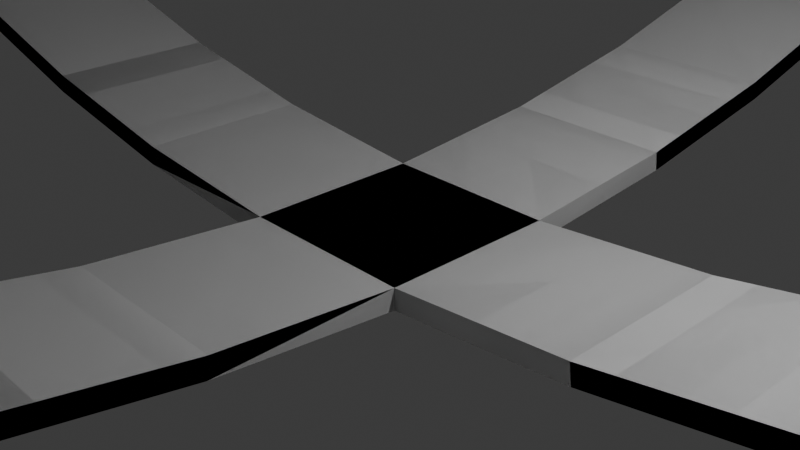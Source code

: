 # Source: dungeon_1.blend  (saved by Blender 5.1.30; exported with 4.5.12 LTS)
import bpy
from mathutils import Matrix  # noqa: F401  (used for matrix-valued properties, if any)

bpy.ops.wm.read_factory_settings(use_empty=True)
scene = bpy.context.scene
scene.name = 'Scene'

# ---- collections
col_collection = bpy.data.collections.new('Collection'); scene.collection.children.link(col_collection)

# ---- materials (node trees are filled in below, after node groups)
mat_material = bpy.data.materials.new('Material')

# ---- material node trees
mat_material.use_nodes = True; mat_material.node_tree.nodes.clear()
_N = mat_material.node_tree.nodes; _L = mat_material.node_tree.links
n0 = _N.new('ShaderNodeBsdfPrincipled'); n0.name = 'Principled BSDF'; n0.location = (-200, 100)
n1 = _N.new('ShaderNodeOutputMaterial'); n1.name = 'Material Output'; n1.location = (200, 100)
_L.new(n0.outputs[0], n1.inputs[0])
n1.is_active_output = True

# ---- world
world_world = bpy.data.worlds.new('World'); scene.world = world_world
world_world.use_nodes = True; world_world.node_tree.nodes.clear()
_N = world_world.node_tree.nodes; _L = world_world.node_tree.links
n0 = _N.new('ShaderNodeOutputWorld'); n0.name = 'World Output'; n0.location = (200, 100)
n1 = _N.new('ShaderNodeBackground'); n1.name = 'Background'; n1.location = (-200, 100)
n1.inputs[0].default_value = (0.05088, 0.05088, 0.05088, 1.0)
_L.new(n1.outputs[0], n0.inputs[0])
n0.is_active_output = True
world_world.color = (0.05088, 0.05088, 0.05088)
world_world.sun_shadow_jitter_overblur = 0.0

# ---- cameras
cam_camera = bpy.data.cameras.new('Camera')
cam_camera.clip_end = 100.0
cam_camera.ortho_scale = 7.314

# ---- lights
light_light = bpy.data.lights.new('Light', 'POINT')
light_light.energy = 1000.0
light_light.shadow_soft_size = 0.1

# ---- meshes
me_plane = bpy.data.meshes.new('Plane')
me_plane.from_pydata([(-1.0, -1.0, 0.0), (-2.992, 1.0, 0.1743), (-2.992, -1.0, 0.1743), (-4.962, 1.0, 0.5216), (-4.962, -1.0, 0.5216), (-6.894, 1.0, 1.039), (-6.894, -1.0, 1.039), (-8.773, 1.0, 1.723), (-8.773, -1.0, 1.723), (-10.59, 1.0, 2.569), (-10.59, -1.0, 2.569), (-12.32, 1.0, 3.569), (-12.32, -1.0, 3.569), (-13.96, 1.0, 4.716), (-13.96, -1.0, 4.716), (-15.49, 1.0, 6.001), (-15.49, -1.0, 6.001), (-16.9, 1.0, 7.415), (-16.9, -1.0, 7.415), (-22.9, -1.0, 21.9), (-18.19, 1.0, 8.948), (-18.19, -1.0, 8.948), (-19.34, 1.0, 10.59), (-19.34, -1.0, 10.59), (-20.34, 1.0, 12.32), (-20.34, -1.0, 12.32), (-21.18, 1.0, 14.13), (-21.18, -1.0, 14.13), (-21.86, 1.0, 16.01), (-21.86, -1.0, 16.01), (-22.38, 1.0, 17.94), (-22.38, -1.0, 17.94), (-22.73, 1.0, 19.91), (-22.73, -1.0, 19.91), (-22.9, 1.0, 21.9), (-22.9, 1.0, 23.9), (-22.9, -1.0, 23.9), (-22.73, 1.0, 25.9), (-22.73, -1.0, 25.9), (-22.38, 1.0, 27.87), (-22.38, -1.0, 27.87), (-21.86, 1.0, 29.8), (-21.86, -1.0, 29.8), (-21.18, 1.0, 31.68), (-21.18, -1.0, 31.68), (-20.34, 1.0, 33.49), (-20.34, -1.0, 33.49), (-19.34, 1.0, 35.22), (-19.34, -1.0, 35.22), (-18.19, 1.0, 36.86), (-18.19, -1.0, 36.86), (-16.9, 1.0, 38.39), (-16.9, -1.0, 38.39), (-15.49, 1.0, 39.81), (-15.49, -1.0, 39.81), (-13.96, 1.0, 41.09), (-13.96, -1.0, 41.09), (-12.32, 1.0, 42.24), (-12.32, -1.0, 42.24), (-10.59, 1.0, 43.24), (-10.59, -1.0, 43.24), (-8.773, 1.0, 44.08), (-8.773, -1.0, 44.08), (-6.894, 1.0, 44.77), (-6.894, -1.0, 44.77), (-4.962, 1.0, 45.29), (-4.962, -1.0, 45.29), (-2.992, 1.0, 45.63), (-2.992, -1.0, 45.63), (-1.0, 1.0, 45.81), (-1.0, -1.0, 45.81), (1.0, 1.0, 45.81), (1.0, -1.0, 45.81), (22.9, 1.0, 21.9), (2.992, 1.0, 45.63), (2.992, -1.0, 45.63), (4.962, 1.0, 45.29), (4.962, -1.0, 45.29), (6.894, 1.0, 44.77), (6.894, -1.0, 44.77), (8.773, 1.0, 44.08), (8.773, -1.0, 44.08), (10.59, 1.0, 43.24), (10.59, -1.0, 43.24), (12.32, 1.0, 42.24), (12.32, -1.0, 42.24), (13.96, 1.0, 41.09), (13.96, -1.0, 41.09), (15.49, 1.0, 39.81), (15.49, -1.0, 39.81), (16.9, 1.0, 38.39), (16.9, -1.0, 38.39), (22.9, -1.0, 23.9), (18.19, 1.0, 36.86), (18.19, -1.0, 36.86), (19.34, 1.0, 35.22), (19.34, -1.0, 35.22), (20.34, 1.0, 33.49), (20.34, -1.0, 33.49), (21.18, 1.0, 31.68), (21.18, -1.0, 31.68), (21.86, 1.0, 29.8), (21.86, -1.0, 29.8), (22.38, 1.0, 27.87), (22.38, -1.0, 27.87), (22.73, 1.0, 25.9), (22.73, -1.0, 25.9), (22.9, 1.0, 23.9), (22.9, -1.0, 21.9), (22.73, 1.0, 19.91), (22.73, -1.0, 19.91), (22.38, 1.0, 17.94), (22.38, -1.0, 17.94), (21.86, 1.0, 16.01), (21.86, -1.0, 16.01), (21.18, 1.0, 14.13), (21.18, -1.0, 14.13), (20.34, 1.0, 12.32), (20.34, -1.0, 12.32), (19.34, 1.0, 10.59), (19.34, -1.0, 10.59), (18.19, 1.0, 8.948), (18.19, -1.0, 8.948), (16.9, 1.0, 7.415), (16.9, -1.0, 7.415), (15.49, 1.0, 6.001), (15.49, -1.0, 6.001), (13.96, 1.0, 4.716), (13.96, -1.0, 4.716), (12.32, 1.0, 3.569), (12.32, -1.0, 3.569), (10.59, 1.0, 2.569), (10.59, -1.0, 2.569), (8.773, 1.0, 1.723), (8.773, -1.0, 1.723), (6.894, 1.0, 1.039), (6.894, -1.0, 1.039), (4.962, 1.0, 0.5216), (4.962, -1.0, 0.5216), (2.992, 1.0, 0.1743), (2.992, -1.0, 0.1743), (1.0, -1.0, 0.0), (-1.0, -22.9, 23.9), (-1.0, -2.992, 0.1743), (1.0, -2.992, 0.1743), (-1.0, -4.962, 0.5216), (1.0, -4.962, 0.5216), (-1.0, -6.894, 1.039), (1.0, -6.894, 1.039), (-1.0, -8.773, 1.723), (1.0, -8.773, 1.723), (-1.0, -10.59, 2.569), (1.0, -10.59, 2.569), (-1.0, -12.32, 3.569), (1.0, -12.32, 3.569), (-1.0, -13.96, 4.716), (1.0, -13.96, 4.716), (-1.0, -15.49, 6.001), (1.0, -15.49, 6.001), (-1.0, -16.9, 7.415), (1.0, -16.9, 7.415), (1.0, -22.9, 21.9), (-1.0, -18.19, 8.948), (1.0, -18.19, 8.948), (-1.0, -19.34, 10.59), (1.0, -19.34, 10.59), (-1.0, -20.34, 12.32), (1.0, -20.34, 12.32), (-1.0, -21.18, 14.13), (1.0, -21.18, 14.13), (-1.0, -21.86, 16.01), (1.0, -21.86, 16.01), (-1.0, -22.38, 17.94), (1.0, -22.38, 17.94), (-1.0, -22.73, 19.91), (1.0, -22.73, 19.91), (-1.0, -22.9, 21.9), (1.0, -22.9, 23.9), (-1.0, -22.73, 25.9), (1.0, -22.73, 25.9), (-1.0, -22.38, 27.87), (1.0, -22.38, 27.87), (-1.0, -21.86, 29.8), (1.0, -21.86, 29.8), (-1.0, -21.18, 31.68), (1.0, -21.18, 31.68), (-1.0, -20.34, 33.49), (1.0, -20.34, 33.49), (-1.0, -19.34, 35.22), (1.0, -19.34, 35.22), (-1.0, -18.19, 36.86), (1.0, -18.19, 36.86), (-1.0, -16.9, 38.39), (1.0, -16.9, 38.39), (-1.0, -15.49, 39.81), (1.0, -15.49, 39.81), (-1.0, -13.96, 41.09), (1.0, -13.96, 41.09), (-1.0, -12.32, 42.24), (1.0, -12.32, 42.24), (-1.0, -10.59, 43.24), (1.0, -10.59, 43.24), (-1.0, -8.773, 44.08), (1.0, -8.773, 44.08), (-1.0, -6.894, 44.77), (1.0, -6.894, 44.77), (-1.0, -4.962, 45.29), (1.0, -4.962, 45.29), (-1.0, -2.992, 45.63), (1.0, -2.992, 45.63), (-1.0, 22.9, 21.9), (-1.0, 2.992, 45.63), (1.0, 2.992, 45.63), (-1.0, 4.962, 45.29), (1.0, 4.962, 45.29), (-1.0, 6.894, 44.77), (1.0, 6.894, 44.77), (-1.0, 8.773, 44.08), (1.0, 8.773, 44.08), (-1.0, 10.59, 43.24), (1.0, 10.59, 43.24), (-1.0, 12.32, 42.24), (1.0, 12.32, 42.24), (-1.0, 13.96, 41.09), (1.0, 13.96, 41.09), (-1.0, 15.49, 39.81), (1.0, 15.49, 39.81), (-1.0, 16.9, 38.39), (1.0, 16.9, 38.39), (1.0, 22.9, 23.9), (-1.0, 18.19, 36.86), (1.0, 18.19, 36.86), (-1.0, 19.34, 35.22), (1.0, 19.34, 35.22), (-1.0, 20.34, 33.49), (1.0, 20.34, 33.49), (-1.0, 21.18, 31.68), (1.0, 21.18, 31.68), (-1.0, 21.86, 29.8), (1.0, 21.86, 29.8), (-1.0, 22.38, 27.87), (1.0, 22.38, 27.87), (-1.0, 22.73, 25.9), (1.0, 22.73, 25.9), (-1.0, 22.9, 23.9), (1.0, 22.9, 21.9), (-1.0, 22.73, 19.91), (1.0, 22.73, 19.91), (-1.0, 22.38, 17.94), (1.0, 22.38, 17.94), (-1.0, 21.86, 16.01), (1.0, 21.86, 16.01), (-1.0, 21.18, 14.13), (1.0, 21.18, 14.13), (-1.0, 20.34, 12.32), (1.0, 20.34, 12.32), (-1.0, 19.34, 10.59), (1.0, 19.34, 10.59), (-1.0, 18.19, 8.948), (1.0, 18.19, 8.948), (-1.0, 16.9, 7.415), (1.0, 16.9, 7.415), (-1.0, 15.49, 6.001), (1.0, 15.49, 6.001), (-1.0, 13.96, 4.716), (1.0, 13.96, 4.716), (-1.0, 12.32, 3.569), (1.0, 12.32, 3.569), (-1.0, 10.59, 2.569), (1.0, 10.59, 2.569), (-1.0, 8.773, 1.723), (1.0, 8.773, 1.723), (-1.0, 6.894, 1.039), (1.0, 6.894, 1.039), (-1.0, 4.962, 0.5216), (1.0, 4.962, 0.5216), (-1.0, 2.992, 0.1743), (1.0, 2.992, 0.1743), (-1.0, 1.0, 0.0), (1.0, 1.0, 0.0)], [], [(279, 278, 0, 141), (278, 1, 2, 0), (1, 3, 4, 2), (3, 5, 6, 4), (5, 7, 8, 6), (7, 9, 10, 8), (9, 11, 12, 10), (11, 13, 14, 12), (13, 15, 16, 14), (15, 17, 18, 16), (17, 20, 21, 18), (20, 22, 23, 21), (22, 24, 25, 23), (24, 26, 27, 25), (26, 28, 29, 27), (28, 30, 31, 29), (30, 32, 33, 31), (32, 34, 19, 33), (35, 37, 38, 36), (37, 39, 40, 38), (39, 41, 42, 40), (41, 43, 44, 42), (43, 45, 46, 44), (45, 47, 48, 46), (47, 49, 50, 48), (49, 51, 52, 50), (51, 53, 54, 52), (53, 55, 56, 54), (55, 57, 58, 56), (57, 59, 60, 58), (59, 61, 62, 60), (61, 63, 64, 62), (63, 65, 66, 64), (65, 67, 68, 66), (67, 69, 70, 68), (69, 71, 72, 70), (34, 35, 36, 19), (71, 74, 75, 72), (74, 76, 77, 75), (76, 78, 79, 77), (78, 80, 81, 79), (80, 82, 83, 81), (82, 84, 85, 83), (84, 86, 87, 85), (86, 88, 89, 87), (88, 90, 91, 89), (90, 93, 94, 91), (93, 95, 96, 94), (95, 97, 98, 96), (97, 99, 100, 98), (99, 101, 102, 100), (101, 103, 104, 102), (103, 105, 106, 104), (105, 107, 92, 106), (73, 109, 110, 108), (109, 111, 112, 110), (111, 113, 114, 112), (113, 115, 116, 114), (115, 117, 118, 116), (117, 119, 120, 118), (119, 121, 122, 120), (121, 123, 124, 122), (123, 125, 126, 124), (125, 127, 128, 126), (127, 129, 130, 128), (129, 131, 132, 130), (131, 133, 134, 132), (133, 135, 136, 134), (135, 137, 138, 136), (137, 139, 140, 138), (139, 279, 141, 140), (107, 73, 108, 92), (0, 143, 144, 141), (143, 145, 146, 144), (145, 147, 148, 146), (147, 149, 150, 148), (149, 151, 152, 150), (151, 153, 154, 152), (153, 155, 156, 154), (155, 157, 158, 156), (157, 159, 160, 158), (159, 162, 163, 160), (162, 164, 165, 163), (164, 166, 167, 165), (166, 168, 169, 167), (168, 170, 171, 169), (170, 172, 173, 171), (172, 174, 175, 173), (174, 176, 161, 175), (142, 178, 179, 177), (178, 180, 181, 179), (180, 182, 183, 181), (182, 184, 185, 183), (184, 186, 187, 185), (186, 188, 189, 187), (188, 190, 191, 189), (190, 192, 193, 191), (192, 194, 195, 193), (194, 196, 197, 195), (196, 198, 199, 197), (198, 200, 201, 199), (200, 202, 203, 201), (202, 204, 205, 203), (204, 206, 207, 205), (206, 208, 209, 207), (208, 70, 72, 209), (176, 142, 177, 161), (69, 211, 212, 71), (211, 213, 214, 212), (213, 215, 216, 214), (215, 217, 218, 216), (217, 219, 220, 218), (219, 221, 222, 220), (221, 223, 224, 222), (223, 225, 226, 224), (225, 227, 228, 226), (227, 230, 231, 228), (230, 232, 233, 231), (232, 234, 235, 233), (234, 236, 237, 235), (236, 238, 239, 237), (238, 240, 241, 239), (240, 242, 243, 241), (242, 244, 229, 243), (210, 246, 247, 245), (246, 248, 249, 247), (248, 250, 251, 249), (250, 252, 253, 251), (252, 254, 255, 253), (254, 256, 257, 255), (256, 258, 259, 257), (258, 260, 261, 259), (260, 262, 263, 261), (262, 264, 265, 263), (264, 266, 267, 265), (266, 268, 269, 267), (268, 270, 271, 269), (270, 272, 273, 271), (272, 274, 275, 273), (274, 276, 277, 275), (276, 278, 279, 277), (244, 210, 245, 229)])
_uv = me_plane.uv_layers.new(name='UVMap')
_uv.uv.foreach_set('vector', [0.0, 0.0, 0.0, 1.0, 1.0, 1.0, 1.0, 0.0, 0.0, 0.0, 0.0, 1.0, 1.0, 1.0, 1.0, 0.0, 0.0, 0.0, 0.0, 1.0, 1.0, 1.0, 1.0, 0.0, 0.0, 0.0, 0.0, 1.0, 1.0, 1.0, 1.0, 0.0, 0.0, 0.0, 0.0, 1.0, 1.0, 1.0, 1.0, 0.0, 0.0, 0.0, 0.0, 1.0, 1.0, 1.0, 1.0, 0.0, 0.0, 0.0, 0.0, 1.0, 1.0, 1.0, 1.0, 0.0, 0.0, 0.0, 0.0, 1.0, 1.0, 1.0, 1.0, 0.0, 0.0, 0.0, 0.0, 1.0, 1.0, 1.0, 1.0, 0.0, 0.0, 0.0, 0.0, 1.0, 1.0, 1.0, 1.0, 0.0, 0.0, 0.0, 0.0, 1.0, 1.0, 1.0, 1.0, 0.0, 0.0, 0.0, 0.0, 1.0, 1.0, 1.0, 1.0, 0.0, 0.0, 0.0, 0.0, 1.0, 1.0, 1.0, 1.0, 0.0, 0.0, 0.0, 0.0, 1.0, 1.0, 1.0, 1.0, 0.0, 0.0, 0.0, 0.0, 1.0, 1.0, 1.0, 1.0, 0.0, 0.0, 0.0, 0.0, 1.0, 1.0, 1.0, 1.0, 0.0, 0.0, 0.0, 0.0, 1.0, 1.0, 1.0, 1.0, 0.0, 0.0, 0.0, 0.0, 1.0, 1.0, 1.0, 1.0, 0.0, 0.0, 0.0, 0.0, 1.0, 1.0, 1.0, 1.0, 0.0, 0.0, 0.0, 0.0, 1.0, 1.0, 1.0, 1.0, 0.0, 0.0, 0.0, 0.0, 1.0, 1.0, 1.0, 1.0, 0.0, 0.0, 0.0, 0.0, 1.0, 1.0, 1.0, 1.0, 0.0, 0.0, 0.0, 0.0, 1.0, 1.0, 1.0, 1.0, 0.0, 0.0, 0.0, 0.0, 1.0, 1.0, 1.0, 1.0, 0.0, 0.0, 0.0, 0.0, 1.0, 1.0, 1.0, 1.0, 0.0, 0.0, 0.0, 0.0, 1.0, 1.0, 1.0, 1.0, 0.0, 0.0, 0.0, 0.0, 1.0, 1.0, 1.0, 1.0, 0.0, 0.0, 0.0, 0.0, 1.0, 1.0, 1.0, 1.0, 0.0, 0.0, 0.0, 0.0, 1.0, 1.0, 1.0, 1.0, 0.0, 0.0, 0.0, 0.0, 1.0, 1.0, 1.0, 1.0, 0.0, 0.0, 0.0, 0.0, 1.0, 1.0, 1.0, 1.0, 0.0, 0.0, 0.0, 0.0, 1.0, 1.0, 1.0, 1.0, 0.0, 0.0, 0.0, 0.0, 1.0, 1.0, 1.0, 1.0, 0.0, 0.0, 0.0, 0.0, 1.0, 1.0, 1.0, 1.0, 0.0, 0.0, 0.0, 0.0, 1.0, 1.0, 1.0, 1.0, 0.0, 0.0, 0.0, 0.0, 1.0, 1.0, 1.0, 1.0, 0.0, 0.0, 0.0, 0.0, 1.0, 1.0, 1.0, 1.0, 0.0, 0.0, 0.0, 0.0, 1.0, 1.0, 1.0, 1.0, 0.0, 0.0, 0.0, 0.0, 1.0, 1.0, 1.0, 1.0, 0.0, 0.0, 0.0, 0.0, 1.0, 1.0, 1.0, 1.0, 0.0, 0.0, 0.0, 0.0, 1.0, 1.0, 1.0, 1.0, 0.0, 0.0, 0.0, 0.0, 1.0, 1.0, 1.0, 1.0, 0.0, 0.0, 0.0, 0.0, 1.0, 1.0, 1.0, 1.0, 0.0, 0.0, 0.0, 0.0, 1.0, 1.0, 1.0, 1.0, 0.0, 0.0, 0.0, 0.0, 1.0, 1.0, 1.0, 1.0, 0.0, 0.0, 0.0, 0.0, 1.0, 1.0, 1.0, 1.0, 0.0, 0.0, 0.0, 0.0, 1.0, 1.0, 1.0, 1.0, 0.0, 0.0, 0.0, 0.0, 1.0, 1.0, 1.0, 1.0, 0.0, 0.0, 0.0, 0.0, 1.0, 1.0, 1.0, 1.0, 0.0, 0.0, 0.0, 0.0, 1.0, 1.0, 1.0, 1.0, 0.0, 0.0, 0.0, 0.0, 1.0, 1.0, 1.0, 1.0, 0.0, 0.0, 0.0, 0.0, 1.0, 1.0, 1.0, 1.0, 0.0, 0.0, 0.0, 0.0, 1.0, 1.0, 1.0, 1.0, 0.0, 0.0, 0.0, 0.0, 1.0, 1.0, 1.0, 1.0, 0.0, 0.0, 0.0, 0.0, 1.0, 1.0, 1.0, 1.0, 0.0, 0.0, 0.0, 0.0, 1.0, 1.0, 1.0, 1.0, 0.0, 0.0, 0.0, 0.0, 1.0, 1.0, 1.0, 1.0, 0.0, 0.0, 0.0, 0.0, 1.0, 1.0, 1.0, 1.0, 0.0, 0.0, 0.0, 0.0, 1.0, 1.0, 1.0, 1.0, 0.0, 0.0, 0.0, 0.0, 1.0, 1.0, 1.0, 1.0, 0.0, 0.0, 0.0, 0.0, 1.0, 1.0, 1.0, 1.0, 0.0, 0.0, 0.0, 0.0, 1.0, 1.0, 1.0, 1.0, 0.0, 0.0, 0.0, 0.0, 1.0, 1.0, 1.0, 1.0, 0.0, 0.0, 0.0, 0.0, 1.0, 1.0, 1.0, 1.0, 0.0, 0.0, 0.0, 0.0, 1.0, 1.0, 1.0, 1.0, 0.0, 0.0, 0.0, 0.0, 1.0, 1.0, 1.0, 1.0, 0.0, 0.0, 0.0, 0.0, 1.0, 1.0, 1.0, 1.0, 0.0, 0.0, 0.0, 0.0, 1.0, 1.0, 1.0, 1.0, 0.0, 0.0, 0.0, 0.0, 1.0, 1.0, 1.0, 1.0, 0.0, 0.0, 0.0, 0.0, 1.0, 1.0, 1.0, 1.0, 0.0, 0.0, 0.0, 0.0, 1.0, 1.0, 1.0, 1.0, 0.0, 0.0, 0.0, 0.0, 1.0, 1.0, 1.0, 1.0, 0.0, 0.0, 0.0, 0.0, 1.0, 1.0, 1.0, 1.0, 0.0, 0.0, 0.0, 0.0, 1.0, 1.0, 1.0, 1.0, 0.0, 0.0, 0.0, 0.0, 1.0, 1.0, 1.0, 1.0, 0.0, 0.0, 0.0, 0.0, 1.0, 1.0, 1.0, 1.0, 0.0, 0.0, 0.0, 0.0, 1.0, 1.0, 1.0, 1.0, 0.0, 0.0, 0.0, 0.0, 1.0, 1.0, 1.0, 1.0, 0.0, 0.0, 0.0, 0.0, 1.0, 1.0, 1.0, 1.0, 0.0, 0.0, 0.0, 0.0, 1.0, 1.0, 1.0, 1.0, 0.0, 0.0, 0.0, 0.0, 1.0, 1.0, 1.0, 1.0, 0.0, 0.0, 0.0, 0.0, 1.0, 1.0, 1.0, 1.0, 0.0, 0.0, 0.0, 0.0, 1.0, 1.0, 1.0, 1.0, 0.0, 0.0, 0.0, 0.0, 1.0, 1.0, 1.0, 1.0, 0.0, 0.0, 0.0, 0.0, 1.0, 1.0, 1.0, 1.0, 0.0, 0.0, 0.0, 0.0, 1.0, 1.0, 1.0, 1.0, 0.0, 0.0, 0.0, 0.0, 1.0, 1.0, 1.0, 1.0, 0.0, 0.0, 0.0, 0.0, 1.0, 1.0, 1.0, 1.0, 0.0, 0.0, 0.0, 0.0, 1.0, 1.0, 1.0, 1.0, 0.0, 0.0, 0.0, 0.0, 1.0, 1.0, 1.0, 1.0, 0.0, 0.0, 0.0, 0.0, 1.0, 1.0, 1.0, 1.0, 0.0, 0.0, 0.0, 0.0, 1.0, 1.0, 1.0, 1.0, 0.0, 0.0, 0.0, 0.0, 1.0, 1.0, 1.0, 1.0, 0.0, 0.0, 0.0, 0.0, 1.0, 1.0, 1.0, 1.0, 0.0, 0.0, 0.0, 0.0, 1.0, 1.0, 1.0, 1.0, 0.0, 0.0, 0.0, 0.0, 1.0, 1.0, 1.0, 1.0, 0.0, 0.0, 0.0, 0.0, 1.0, 1.0, 1.0, 1.0, 0.0, 0.0, 0.0, 0.0, 1.0, 1.0, 1.0, 1.0, 0.0, 0.0, 0.0, 0.0, 1.0, 1.0, 1.0, 1.0, 0.0, 0.0, 0.0, 0.0, 1.0, 1.0, 1.0, 1.0, 0.0, 0.0, 0.0, 0.0, 1.0, 1.0, 1.0, 1.0, 0.0, 0.0, 0.0, 0.0, 1.0, 1.0, 1.0, 1.0, 0.0, 0.0, 0.0, 0.0, 1.0, 1.0, 1.0, 1.0, 0.0, 0.0, 0.0, 0.0, 1.0, 1.0, 1.0, 1.0, 0.0, 0.0, 0.0, 0.0, 1.0, 1.0, 1.0, 1.0, 0.0, 0.0, 0.0, 0.0, 1.0, 1.0, 1.0, 1.0, 0.0, 0.0, 0.0, 0.0, 1.0, 1.0, 1.0, 1.0, 0.0, 0.0, 0.0, 0.0, 1.0, 1.0, 1.0, 1.0, 0.0, 0.0, 0.0, 0.0, 1.0, 1.0, 1.0, 1.0, 0.0, 0.0, 0.0, 0.0, 1.0, 1.0, 1.0, 1.0, 0.0, 0.0, 0.0, 0.0, 1.0, 1.0, 1.0, 1.0, 0.0, 0.0, 0.0, 0.0, 1.0, 1.0, 1.0, 1.0, 0.0, 0.0, 0.0, 0.0, 1.0, 1.0, 1.0, 1.0, 0.0, 0.0, 0.0, 0.0, 1.0, 1.0, 1.0, 1.0, 0.0, 0.0, 0.0, 0.0, 1.0, 1.0, 1.0, 1.0, 0.0, 0.0, 0.0, 0.0, 1.0, 1.0, 1.0, 1.0, 0.0, 0.0, 0.0, 0.0, 1.0, 1.0, 1.0, 1.0, 0.0, 0.0, 0.0, 0.0, 1.0, 1.0, 1.0, 1.0, 0.0, 0.0, 0.0, 0.0, 1.0, 1.0, 1.0, 1.0, 0.0, 0.0, 0.0, 0.0, 1.0, 1.0, 1.0, 1.0, 0.0, 0.0, 0.0, 0.0, 1.0, 1.0, 1.0, 1.0, 0.0, 0.0, 0.0, 0.0, 1.0, 1.0, 1.0, 1.0, 0.0, 0.0, 0.0, 0.0, 1.0, 1.0, 1.0, 1.0, 0.0, 0.0, 0.0, 0.0, 1.0, 1.0, 1.0, 1.0, 0.0, 0.0, 0.0, 0.0, 1.0, 1.0, 1.0, 1.0, 0.0, 0.0, 0.0, 0.0, 1.0, 1.0, 1.0, 1.0, 0.0, 0.0, 0.0, 0.0, 1.0, 1.0, 1.0, 1.0, 0.0, 0.0, 0.0, 0.0, 1.0, 1.0, 1.0, 1.0, 0.0, 0.0, 0.0, 0.0, 1.0, 1.0, 1.0, 1.0, 0.0, 0.0, 0.0, 0.0, 1.0, 1.0, 1.0, 1.0, 0.0, 0.0, 0.0, 0.0, 1.0, 1.0, 1.0, 1.0, 0.0, 0.0, 0.0, 0.0, 1.0, 1.0, 1.0, 1.0, 0.0, 0.0, 0.0, 0.0, 1.0, 1.0, 1.0, 1.0, 0.0, 0.0, 0.0, 0.0, 1.0, 1.0, 1.0, 1.0, 0.0, 0.0, 0.0, 0.0, 1.0, 1.0, 1.0, 1.0, 0.0, 0.0, 0.0, 0.0, 1.0, 1.0, 1.0, 1.0, 0.0, 0.0, 0.0, 0.0, 1.0, 1.0, 1.0, 1.0, 0.0, 0.0, 0.0, 0.0, 1.0, 1.0, 1.0, 1.0, 0.0, 0.0, 0.0, 0.0, 1.0, 1.0, 1.0, 1.0, 0.0, 0.0, 0.0, 0.0, 1.0, 1.0, 1.0, 1.0, 0.0, 0.0, 0.0, 0.0, 1.0, 1.0, 1.0, 1.0, 0.0, 0.0, 0.0, 0.0, 1.0, 1.0, 1.0, 1.0, 0.0])
me_plane.materials.append(mat_material)
me_plane.update()
me_plane_002 = bpy.data.meshes.new('Plane.002')
me_plane_002.from_pydata([(-1.0, -1.0, 0.0), (-2.992, 1.0, 0.1743), (-2.992, -1.0, 0.1743), (-4.962, 1.0, 0.5216), (-4.962, -1.0, 0.5216), (-6.894, 1.0, 1.039), (-6.894, -1.0, 1.039), (-8.773, 1.0, 1.723), (-8.773, -1.0, 1.723), (-10.59, 1.0, 2.569), (-10.59, -1.0, 2.569), (-12.32, 1.0, 3.569), (-12.32, -1.0, 3.569), (-13.96, 1.0, 4.716), (-13.96, -1.0, 4.716), (-15.49, 1.0, 6.001), (-15.49, -1.0, 6.001), (-16.9, 1.0, 7.415), (-16.9, -1.0, 7.415), (-22.9, -1.0, 21.9), (-18.19, 1.0, 8.948), (-18.19, -1.0, 8.948), (-19.34, 1.0, 10.59), (-19.34, -1.0, 10.59), (-20.34, 1.0, 12.32), (-20.34, -1.0, 12.32), (-21.18, 1.0, 14.13), (-21.18, -1.0, 14.13), (-21.86, 1.0, 16.01), (-21.86, -1.0, 16.01), (-22.38, 1.0, 17.94), (-22.38, -1.0, 17.94), (-22.73, 1.0, 19.91), (-22.73, -1.0, 19.91), (-22.9, 1.0, 21.9), (-22.9, 1.0, 23.9), (-22.9, -1.0, 23.9), (-22.73, 1.0, 25.9), (-22.73, -1.0, 25.9), (-22.38, 1.0, 27.87), (-22.38, -1.0, 27.87), (-21.86, 1.0, 29.8), (-21.86, -1.0, 29.8), (-21.18, 1.0, 31.68), (-21.18, -1.0, 31.68), (-20.34, 1.0, 33.49), (-20.34, -1.0, 33.49), (-19.34, 1.0, 35.22), (-19.34, -1.0, 35.22), (-18.19, 1.0, 36.86), (-18.19, -1.0, 36.86), (-16.9, 1.0, 38.39), (-16.9, -1.0, 38.39), (-15.49, 1.0, 39.81), (-15.49, -1.0, 39.81), (-13.96, 1.0, 41.09), (-13.96, -1.0, 41.09), (-12.32, 1.0, 42.24), (-12.32, -1.0, 42.24), (-10.59, 1.0, 43.24), (-10.59, -1.0, 43.24), (-8.773, 1.0, 44.08), (-8.773, -1.0, 44.08), (-6.894, 1.0, 44.77), (-6.894, -1.0, 44.77), (-4.962, 1.0, 45.29), (-4.962, -1.0, 45.29), (-2.992, 1.0, 45.63), (-2.992, -1.0, 45.63), (-1.0, 1.0, 45.81), (-1.0, -1.0, 45.81), (1.0, 1.0, 45.81), (1.0, -1.0, 45.81), (22.9, 1.0, 21.9), (2.992, 1.0, 45.63), (2.992, -1.0, 45.63), (4.962, 1.0, 45.29), (4.962, -1.0, 45.29), (6.894, 1.0, 44.77), (6.894, -1.0, 44.77), (8.773, 1.0, 44.08), (8.773, -1.0, 44.08), (10.59, 1.0, 43.24), (10.59, -1.0, 43.24), (12.32, 1.0, 42.24), (12.32, -1.0, 42.24), (13.96, 1.0, 41.09), (13.96, -1.0, 41.09), (15.49, 1.0, 39.81), (15.49, -1.0, 39.81), (16.9, 1.0, 38.39), (16.9, -1.0, 38.39), (22.9, -1.0, 23.9), (18.19, 1.0, 36.86), (18.19, -1.0, 36.86), (19.34, 1.0, 35.22), (19.34, -1.0, 35.22), (20.34, 1.0, 33.49), (20.34, -1.0, 33.49), (21.18, 1.0, 31.68), (21.18, -1.0, 31.68), (21.86, 1.0, 29.8), (21.86, -1.0, 29.8), (22.38, 1.0, 27.87), (22.38, -1.0, 27.87), (22.73, 1.0, 25.9), (22.73, -1.0, 25.9), (22.9, 1.0, 23.9), (22.9, -1.0, 21.9), (22.73, 1.0, 19.91), (22.73, -1.0, 19.91), (22.38, 1.0, 17.94), (22.38, -1.0, 17.94), (21.86, 1.0, 16.01), (21.86, -1.0, 16.01), (21.18, 1.0, 14.13), (21.18, -1.0, 14.13), (20.34, 1.0, 12.32), (20.34, -1.0, 12.32), (19.34, 1.0, 10.59), (19.34, -1.0, 10.59), (18.19, 1.0, 8.948), (18.19, -1.0, 8.948), (16.9, 1.0, 7.415), (16.9, -1.0, 7.415), (15.49, 1.0, 6.001), (15.49, -1.0, 6.001), (13.96, 1.0, 4.716), (13.96, -1.0, 4.716), (12.32, 1.0, 3.569), (12.32, -1.0, 3.569), (10.59, 1.0, 2.569), (10.59, -1.0, 2.569), (8.773, 1.0, 1.723), (8.773, -1.0, 1.723), (6.894, 1.0, 1.039), (6.894, -1.0, 1.039), (4.962, 1.0, 0.5216), (4.962, -1.0, 0.5216), (2.992, 1.0, 0.1743), (2.992, -1.0, 0.1743), (1.0, -1.0, 0.0), (-1.0, -22.9, 23.9), (-1.0, -2.992, 0.1743), (1.0, -2.992, 0.1743), (-1.0, -4.962, 0.5216), (1.0, -4.962, 0.5216), (-1.0, -6.894, 1.039), (1.0, -6.894, 1.039), (-1.0, -8.773, 1.723), (1.0, -8.773, 1.723), (-1.0, -10.59, 2.569), (1.0, -10.59, 2.569), (-1.0, -12.32, 3.569), (1.0, -12.32, 3.569), (-1.0, -13.96, 4.716), (1.0, -13.96, 4.716), (-1.0, -15.49, 6.001), (1.0, -15.49, 6.001), (-1.0, -16.9, 7.415), (1.0, -16.9, 7.415), (1.0, -22.9, 21.9), (-1.0, -18.19, 8.948), (1.0, -18.19, 8.948), (-1.0, -19.34, 10.59), (1.0, -19.34, 10.59), (-1.0, -20.34, 12.32), (1.0, -20.34, 12.32), (-1.0, -21.18, 14.13), (1.0, -21.18, 14.13), (-1.0, -21.86, 16.01), (1.0, -21.86, 16.01), (-1.0, -22.38, 17.94), (1.0, -22.38, 17.94), (-1.0, -22.73, 19.91), (1.0, -22.73, 19.91), (-1.0, -22.9, 21.9), (1.0, -22.9, 23.9), (-1.0, -22.73, 25.9), (1.0, -22.73, 25.9), (-1.0, -22.38, 27.87), (1.0, -22.38, 27.87), (-1.0, -21.86, 29.8), (1.0, -21.86, 29.8), (-1.0, -21.18, 31.68), (1.0, -21.18, 31.68), (-1.0, -20.34, 33.49), (1.0, -20.34, 33.49), (-1.0, -19.34, 35.22), (1.0, -19.34, 35.22), (-1.0, -18.19, 36.86), (1.0, -18.19, 36.86), (-1.0, -16.9, 38.39), (1.0, -16.9, 38.39), (-1.0, -15.49, 39.81), (1.0, -15.49, 39.81), (-1.0, -13.96, 41.09), (1.0, -13.96, 41.09), (-1.0, -12.32, 42.24), (1.0, -12.32, 42.24), (-1.0, -10.59, 43.24), (1.0, -10.59, 43.24), (-1.0, -8.773, 44.08), (1.0, -8.773, 44.08), (-1.0, -6.894, 44.77), (1.0, -6.894, 44.77), (-1.0, -4.962, 45.29), (1.0, -4.962, 45.29), (-1.0, -2.992, 45.63), (1.0, -2.992, 45.63), (-1.0, 22.9, 21.9), (-1.0, 2.992, 45.63), (1.0, 2.992, 45.63), (-1.0, 4.962, 45.29), (1.0, 4.962, 45.29), (-1.0, 6.894, 44.77), (1.0, 6.894, 44.77), (-1.0, 8.773, 44.08), (1.0, 8.773, 44.08), (-1.0, 10.59, 43.24), (1.0, 10.59, 43.24), (-1.0, 12.32, 42.24), (1.0, 12.32, 42.24), (-1.0, 13.96, 41.09), (1.0, 13.96, 41.09), (-1.0, 15.49, 39.81), (1.0, 15.49, 39.81), (-1.0, 16.9, 38.39), (1.0, 16.9, 38.39), (1.0, 22.9, 23.9), (-1.0, 18.19, 36.86), (1.0, 18.19, 36.86), (-1.0, 19.34, 35.22), (1.0, 19.34, 35.22), (-1.0, 20.34, 33.49), (1.0, 20.34, 33.49), (-1.0, 21.18, 31.68), (1.0, 21.18, 31.68), (-1.0, 21.86, 29.8), (1.0, 21.86, 29.8), (-1.0, 22.38, 27.87), (1.0, 22.38, 27.87), (-1.0, 22.73, 25.9), (1.0, 22.73, 25.9), (-1.0, 22.9, 23.9), (1.0, 22.9, 21.9), (-1.0, 22.73, 19.91), (1.0, 22.73, 19.91), (-1.0, 22.38, 17.94), (1.0, 22.38, 17.94), (-1.0, 21.86, 16.01), (1.0, 21.86, 16.01), (-1.0, 21.18, 14.13), (1.0, 21.18, 14.13), (-1.0, 20.34, 12.32), (1.0, 20.34, 12.32), (-1.0, 19.34, 10.59), (1.0, 19.34, 10.59), (-1.0, 18.19, 8.948), (1.0, 18.19, 8.948), (-1.0, 16.9, 7.415), (1.0, 16.9, 7.415), (-1.0, 15.49, 6.001), (1.0, 15.49, 6.001), (-1.0, 13.96, 4.716), (1.0, 13.96, 4.716), (-1.0, 12.32, 3.569), (1.0, 12.32, 3.569), (-1.0, 10.59, 2.569), (1.0, 10.59, 2.569), (-1.0, 8.773, 1.723), (1.0, 8.773, 1.723), (-1.0, 6.894, 1.039), (1.0, 6.894, 1.039), (-1.0, 4.962, 0.5216), (1.0, 4.962, 0.5216), (-1.0, 2.992, 0.1743), (1.0, 2.992, 0.1743), (-1.0, 1.0, 0.0), (1.0, 1.0, 0.0)], [], [(279, 278, 0, 141), (278, 1, 2, 0), (1, 3, 4, 2), (3, 5, 6, 4), (5, 7, 8, 6), (7, 9, 10, 8), (9, 11, 12, 10), (11, 13, 14, 12), (13, 15, 16, 14), (15, 17, 18, 16), (17, 20, 21, 18), (20, 22, 23, 21), (22, 24, 25, 23), (24, 26, 27, 25), (26, 28, 29, 27), (28, 30, 31, 29), (30, 32, 33, 31), (32, 34, 19, 33), (35, 37, 38, 36), (37, 39, 40, 38), (39, 41, 42, 40), (41, 43, 44, 42), (43, 45, 46, 44), (45, 47, 48, 46), (47, 49, 50, 48), (49, 51, 52, 50), (51, 53, 54, 52), (53, 55, 56, 54), (55, 57, 58, 56), (57, 59, 60, 58), (59, 61, 62, 60), (61, 63, 64, 62), (63, 65, 66, 64), (65, 67, 68, 66), (67, 69, 70, 68), (69, 71, 72, 70), (34, 35, 36, 19), (71, 74, 75, 72), (74, 76, 77, 75), (76, 78, 79, 77), (78, 80, 81, 79), (80, 82, 83, 81), (82, 84, 85, 83), (84, 86, 87, 85), (86, 88, 89, 87), (88, 90, 91, 89), (90, 93, 94, 91), (93, 95, 96, 94), (95, 97, 98, 96), (97, 99, 100, 98), (99, 101, 102, 100), (101, 103, 104, 102), (103, 105, 106, 104), (105, 107, 92, 106), (73, 109, 110, 108), (109, 111, 112, 110), (111, 113, 114, 112), (113, 115, 116, 114), (115, 117, 118, 116), (117, 119, 120, 118), (119, 121, 122, 120), (121, 123, 124, 122), (123, 125, 126, 124), (125, 127, 128, 126), (127, 129, 130, 128), (129, 131, 132, 130), (131, 133, 134, 132), (133, 135, 136, 134), (135, 137, 138, 136), (137, 139, 140, 138), (139, 279, 141, 140), (107, 73, 108, 92), (0, 143, 144, 141), (143, 145, 146, 144), (145, 147, 148, 146), (147, 149, 150, 148), (149, 151, 152, 150), (151, 153, 154, 152), (153, 155, 156, 154), (155, 157, 158, 156), (157, 159, 160, 158), (159, 162, 163, 160), (162, 164, 165, 163), (164, 166, 167, 165), (166, 168, 169, 167), (168, 170, 171, 169), (170, 172, 173, 171), (172, 174, 175, 173), (174, 176, 161, 175), (142, 178, 179, 177), (178, 180, 181, 179), (180, 182, 183, 181), (182, 184, 185, 183), (184, 186, 187, 185), (186, 188, 189, 187), (188, 190, 191, 189), (190, 192, 193, 191), (192, 194, 195, 193), (194, 196, 197, 195), (196, 198, 199, 197), (198, 200, 201, 199), (200, 202, 203, 201), (202, 204, 205, 203), (204, 206, 207, 205), (206, 208, 209, 207), (208, 70, 72, 209), (176, 142, 177, 161), (69, 211, 212, 71), (211, 213, 214, 212), (213, 215, 216, 214), (215, 217, 218, 216), (217, 219, 220, 218), (219, 221, 222, 220), (221, 223, 224, 222), (223, 225, 226, 224), (225, 227, 228, 226), (227, 230, 231, 228), (230, 232, 233, 231), (232, 234, 235, 233), (234, 236, 237, 235), (236, 238, 239, 237), (238, 240, 241, 239), (240, 242, 243, 241), (242, 244, 229, 243), (210, 246, 247, 245), (246, 248, 249, 247), (248, 250, 251, 249), (250, 252, 253, 251), (252, 254, 255, 253), (254, 256, 257, 255), (256, 258, 259, 257), (258, 260, 261, 259), (260, 262, 263, 261), (262, 264, 265, 263), (264, 266, 267, 265), (266, 268, 269, 267), (268, 270, 271, 269), (270, 272, 273, 271), (272, 274, 275, 273), (274, 276, 277, 275), (276, 278, 279, 277), (244, 210, 245, 229)])
_uv = me_plane_002.uv_layers.new(name='UVMap')
_uv.uv.foreach_set('vector', [0.0, 0.0, 0.0, 1.0, 1.0, 1.0, 1.0, 0.0, 0.0, 0.0, 0.0, 1.0, 1.0, 1.0, 1.0, 0.0, 0.0, 0.0, 0.0, 1.0, 1.0, 1.0, 1.0, 0.0, 0.0, 0.0, 0.0, 1.0, 1.0, 1.0, 1.0, 0.0, 0.0, 0.0, 0.0, 1.0, 1.0, 1.0, 1.0, 0.0, 0.0, 0.0, 0.0, 1.0, 1.0, 1.0, 1.0, 0.0, 0.0, 0.0, 0.0, 1.0, 1.0, 1.0, 1.0, 0.0, 0.0, 0.0, 0.0, 1.0, 1.0, 1.0, 1.0, 0.0, 0.0, 0.0, 0.0, 1.0, 1.0, 1.0, 1.0, 0.0, 0.0, 0.0, 0.0, 1.0, 1.0, 1.0, 1.0, 0.0, 0.0, 0.0, 0.0, 1.0, 1.0, 1.0, 1.0, 0.0, 0.0, 0.0, 0.0, 1.0, 1.0, 1.0, 1.0, 0.0, 0.0, 0.0, 0.0, 1.0, 1.0, 1.0, 1.0, 0.0, 0.0, 0.0, 0.0, 1.0, 1.0, 1.0, 1.0, 0.0, 0.0, 0.0, 0.0, 1.0, 1.0, 1.0, 1.0, 0.0, 0.0, 0.0, 0.0, 1.0, 1.0, 1.0, 1.0, 0.0, 0.0, 0.0, 0.0, 1.0, 1.0, 1.0, 1.0, 0.0, 0.0, 0.0, 0.0, 1.0, 1.0, 1.0, 1.0, 0.0, 0.0, 0.0, 0.0, 1.0, 1.0, 1.0, 1.0, 0.0, 0.0, 0.0, 0.0, 1.0, 1.0, 1.0, 1.0, 0.0, 0.0, 0.0, 0.0, 1.0, 1.0, 1.0, 1.0, 0.0, 0.0, 0.0, 0.0, 1.0, 1.0, 1.0, 1.0, 0.0, 0.0, 0.0, 0.0, 1.0, 1.0, 1.0, 1.0, 0.0, 0.0, 0.0, 0.0, 1.0, 1.0, 1.0, 1.0, 0.0, 0.0, 0.0, 0.0, 1.0, 1.0, 1.0, 1.0, 0.0, 0.0, 0.0, 0.0, 1.0, 1.0, 1.0, 1.0, 0.0, 0.0, 0.0, 0.0, 1.0, 1.0, 1.0, 1.0, 0.0, 0.0, 0.0, 0.0, 1.0, 1.0, 1.0, 1.0, 0.0, 0.0, 0.0, 0.0, 1.0, 1.0, 1.0, 1.0, 0.0, 0.0, 0.0, 0.0, 1.0, 1.0, 1.0, 1.0, 0.0, 0.0, 0.0, 0.0, 1.0, 1.0, 1.0, 1.0, 0.0, 0.0, 0.0, 0.0, 1.0, 1.0, 1.0, 1.0, 0.0, 0.0, 0.0, 0.0, 1.0, 1.0, 1.0, 1.0, 0.0, 0.0, 0.0, 0.0, 1.0, 1.0, 1.0, 1.0, 0.0, 0.0, 0.0, 0.0, 1.0, 1.0, 1.0, 1.0, 0.0, 0.0, 0.0, 0.0, 1.0, 1.0, 1.0, 1.0, 0.0, 0.0, 0.0, 0.0, 1.0, 1.0, 1.0, 1.0, 0.0, 0.0, 0.0, 0.0, 1.0, 1.0, 1.0, 1.0, 0.0, 0.0, 0.0, 0.0, 1.0, 1.0, 1.0, 1.0, 0.0, 0.0, 0.0, 0.0, 1.0, 1.0, 1.0, 1.0, 0.0, 0.0, 0.0, 0.0, 1.0, 1.0, 1.0, 1.0, 0.0, 0.0, 0.0, 0.0, 1.0, 1.0, 1.0, 1.0, 0.0, 0.0, 0.0, 0.0, 1.0, 1.0, 1.0, 1.0, 0.0, 0.0, 0.0, 0.0, 1.0, 1.0, 1.0, 1.0, 0.0, 0.0, 0.0, 0.0, 1.0, 1.0, 1.0, 1.0, 0.0, 0.0, 0.0, 0.0, 1.0, 1.0, 1.0, 1.0, 0.0, 0.0, 0.0, 0.0, 1.0, 1.0, 1.0, 1.0, 0.0, 0.0, 0.0, 0.0, 1.0, 1.0, 1.0, 1.0, 0.0, 0.0, 0.0, 0.0, 1.0, 1.0, 1.0, 1.0, 0.0, 0.0, 0.0, 0.0, 1.0, 1.0, 1.0, 1.0, 0.0, 0.0, 0.0, 0.0, 1.0, 1.0, 1.0, 1.0, 0.0, 0.0, 0.0, 0.0, 1.0, 1.0, 1.0, 1.0, 0.0, 0.0, 0.0, 0.0, 1.0, 1.0, 1.0, 1.0, 0.0, 0.0, 0.0, 0.0, 1.0, 1.0, 1.0, 1.0, 0.0, 0.0, 0.0, 0.0, 1.0, 1.0, 1.0, 1.0, 0.0, 0.0, 0.0, 0.0, 1.0, 1.0, 1.0, 1.0, 0.0, 0.0, 0.0, 0.0, 1.0, 1.0, 1.0, 1.0, 0.0, 0.0, 0.0, 0.0, 1.0, 1.0, 1.0, 1.0, 0.0, 0.0, 0.0, 0.0, 1.0, 1.0, 1.0, 1.0, 0.0, 0.0, 0.0, 0.0, 1.0, 1.0, 1.0, 1.0, 0.0, 0.0, 0.0, 0.0, 1.0, 1.0, 1.0, 1.0, 0.0, 0.0, 0.0, 0.0, 1.0, 1.0, 1.0, 1.0, 0.0, 0.0, 0.0, 0.0, 1.0, 1.0, 1.0, 1.0, 0.0, 0.0, 0.0, 0.0, 1.0, 1.0, 1.0, 1.0, 0.0, 0.0, 0.0, 0.0, 1.0, 1.0, 1.0, 1.0, 0.0, 0.0, 0.0, 0.0, 1.0, 1.0, 1.0, 1.0, 0.0, 0.0, 0.0, 0.0, 1.0, 1.0, 1.0, 1.0, 0.0, 0.0, 0.0, 0.0, 1.0, 1.0, 1.0, 1.0, 0.0, 0.0, 0.0, 0.0, 1.0, 1.0, 1.0, 1.0, 0.0, 0.0, 0.0, 0.0, 1.0, 1.0, 1.0, 1.0, 0.0, 0.0, 0.0, 0.0, 1.0, 1.0, 1.0, 1.0, 0.0, 0.0, 0.0, 0.0, 1.0, 1.0, 1.0, 1.0, 0.0, 0.0, 0.0, 0.0, 1.0, 1.0, 1.0, 1.0, 0.0, 0.0, 0.0, 0.0, 1.0, 1.0, 1.0, 1.0, 0.0, 0.0, 0.0, 0.0, 1.0, 1.0, 1.0, 1.0, 0.0, 0.0, 0.0, 0.0, 1.0, 1.0, 1.0, 1.0, 0.0, 0.0, 0.0, 0.0, 1.0, 1.0, 1.0, 1.0, 0.0, 0.0, 0.0, 0.0, 1.0, 1.0, 1.0, 1.0, 0.0, 0.0, 0.0, 0.0, 1.0, 1.0, 1.0, 1.0, 0.0, 0.0, 0.0, 0.0, 1.0, 1.0, 1.0, 1.0, 0.0, 0.0, 0.0, 0.0, 1.0, 1.0, 1.0, 1.0, 0.0, 0.0, 0.0, 0.0, 1.0, 1.0, 1.0, 1.0, 0.0, 0.0, 0.0, 0.0, 1.0, 1.0, 1.0, 1.0, 0.0, 0.0, 0.0, 0.0, 1.0, 1.0, 1.0, 1.0, 0.0, 0.0, 0.0, 0.0, 1.0, 1.0, 1.0, 1.0, 0.0, 0.0, 0.0, 0.0, 1.0, 1.0, 1.0, 1.0, 0.0, 0.0, 0.0, 0.0, 1.0, 1.0, 1.0, 1.0, 0.0, 0.0, 0.0, 0.0, 1.0, 1.0, 1.0, 1.0, 0.0, 0.0, 0.0, 0.0, 1.0, 1.0, 1.0, 1.0, 0.0, 0.0, 0.0, 0.0, 1.0, 1.0, 1.0, 1.0, 0.0, 0.0, 0.0, 0.0, 1.0, 1.0, 1.0, 1.0, 0.0, 0.0, 0.0, 0.0, 1.0, 1.0, 1.0, 1.0, 0.0, 0.0, 0.0, 0.0, 1.0, 1.0, 1.0, 1.0, 0.0, 0.0, 0.0, 0.0, 1.0, 1.0, 1.0, 1.0, 0.0, 0.0, 0.0, 0.0, 1.0, 1.0, 1.0, 1.0, 0.0, 0.0, 0.0, 0.0, 1.0, 1.0, 1.0, 1.0, 0.0, 0.0, 0.0, 0.0, 1.0, 1.0, 1.0, 1.0, 0.0, 0.0, 0.0, 0.0, 1.0, 1.0, 1.0, 1.0, 0.0, 0.0, 0.0, 0.0, 1.0, 1.0, 1.0, 1.0, 0.0, 0.0, 0.0, 0.0, 1.0, 1.0, 1.0, 1.0, 0.0, 0.0, 0.0, 0.0, 1.0, 1.0, 1.0, 1.0, 0.0, 0.0, 0.0, 0.0, 1.0, 1.0, 1.0, 1.0, 0.0, 0.0, 0.0, 0.0, 1.0, 1.0, 1.0, 1.0, 0.0, 0.0, 0.0, 0.0, 1.0, 1.0, 1.0, 1.0, 0.0, 0.0, 0.0, 0.0, 1.0, 1.0, 1.0, 1.0, 0.0, 0.0, 0.0, 0.0, 1.0, 1.0, 1.0, 1.0, 0.0, 0.0, 0.0, 0.0, 1.0, 1.0, 1.0, 1.0, 0.0, 0.0, 0.0, 0.0, 1.0, 1.0, 1.0, 1.0, 0.0, 0.0, 0.0, 0.0, 1.0, 1.0, 1.0, 1.0, 0.0, 0.0, 0.0, 0.0, 1.0, 1.0, 1.0, 1.0, 0.0, 0.0, 0.0, 0.0, 1.0, 1.0, 1.0, 1.0, 0.0, 0.0, 0.0, 0.0, 1.0, 1.0, 1.0, 1.0, 0.0, 0.0, 0.0, 0.0, 1.0, 1.0, 1.0, 1.0, 0.0, 0.0, 0.0, 0.0, 1.0, 1.0, 1.0, 1.0, 0.0, 0.0, 0.0, 0.0, 1.0, 1.0, 1.0, 1.0, 0.0, 0.0, 0.0, 0.0, 1.0, 1.0, 1.0, 1.0, 0.0, 0.0, 0.0, 0.0, 1.0, 1.0, 1.0, 1.0, 0.0, 0.0, 0.0, 0.0, 1.0, 1.0, 1.0, 1.0, 0.0, 0.0, 0.0, 0.0, 1.0, 1.0, 1.0, 1.0, 0.0, 0.0, 0.0, 0.0, 1.0, 1.0, 1.0, 1.0, 0.0, 0.0, 0.0, 0.0, 1.0, 1.0, 1.0, 1.0, 0.0, 0.0, 0.0, 0.0, 1.0, 1.0, 1.0, 1.0, 0.0, 0.0, 0.0, 0.0, 1.0, 1.0, 1.0, 1.0, 0.0, 0.0, 0.0, 0.0, 1.0, 1.0, 1.0, 1.0, 0.0, 0.0, 0.0, 0.0, 1.0, 1.0, 1.0, 1.0, 0.0, 0.0, 0.0, 0.0, 1.0, 1.0, 1.0, 1.0, 0.0, 0.0, 0.0, 0.0, 1.0, 1.0, 1.0, 1.0, 0.0, 0.0, 0.0, 0.0, 1.0, 1.0, 1.0, 1.0, 0.0, 0.0, 0.0, 0.0, 1.0, 1.0, 1.0, 1.0, 0.0, 0.0, 0.0, 0.0, 1.0, 1.0, 1.0, 1.0, 0.0, 0.0, 0.0, 0.0, 1.0, 1.0, 1.0, 1.0, 0.0, 0.0, 0.0, 0.0, 1.0, 1.0, 1.0, 1.0, 0.0, 0.0, 0.0, 0.0, 1.0, 1.0, 1.0, 1.0, 0.0, 0.0, 0.0, 0.0, 1.0, 1.0, 1.0, 1.0, 0.0, 0.0, 0.0, 0.0, 1.0, 1.0, 1.0, 1.0, 0.0, 0.0, 0.0, 0.0, 1.0, 1.0, 1.0, 1.0, 0.0, 0.0, 0.0, 0.0, 1.0, 1.0, 1.0, 1.0, 0.0, 0.0, 0.0, 0.0, 1.0, 1.0, 1.0, 1.0, 0.0, 0.0, 0.0, 0.0, 1.0, 1.0, 1.0, 1.0, 0.0, 0.0, 0.0, 0.0, 1.0, 1.0, 1.0, 1.0, 0.0, 0.0, 0.0, 0.0, 1.0, 1.0, 1.0, 1.0, 0.0, 0.0, 0.0, 0.0, 1.0, 1.0, 1.0, 1.0, 0.0])
me_plane_002.materials.append(mat_material)
me_plane_002.update()

# ---- objects
ob_light = bpy.data.objects.new('Light', light_light)
ob_camera = bpy.data.objects.new('Camera', cam_camera)
ob_mesh = bpy.data.objects.new('Mesh', me_plane)
ob_mesh_only = bpy.data.objects.new('Mesh-only', me_plane_002)

# ---- transforms, parenting, visibility, modifiers, constraints
ob_light.location = (4.076, 1.005, 5.904)
ob_light.rotation_euler = (0.6503, 0.05522, 1.866)
ob_light.lock_rotations_4d = False
ob_light.empty_display_type = 'ARROWS'
ob_light.color = (0.0, 0.0, 0.0, 0.0)
ob_light.lineart.crease_threshold = 0.0
ob_camera.location = (7.359, -6.926, 4.958)
ob_camera.rotation_euler = (1.109, 0.0, 0.8149)
ob_camera.lock_rotations_4d = False
ob_camera.empty_display_type = 'ARROWS'
ob_camera.color = (0.0, 0.0, 0.0, 0.0)
ob_camera.display_type = 'WIRE'
ob_camera.lineart.crease_threshold = 0.0
ob_mesh.location = (0.0, 0.0, 0.0)
_m = ob_mesh.modifiers.new('Solidify', 'SOLIDIFY')
_m.thickness = 0.23
_m.use_even_offset = True
ob_mesh_only.location = (0.0, 0.0, 0.0)
_m = ob_mesh_only.modifiers.new('Solidify', 'SOLIDIFY')
_m.thickness = 0.23
_m.use_even_offset = True

# ---- collection membership
col_collection.objects.link(ob_light)
col_collection.objects.link(ob_camera)
col_collection.objects.link(ob_mesh)
col_collection.objects.link(ob_mesh_only)

# ---- scene / render settings (as saved in the file)
scene.camera = ob_camera
scene.frame_start = 1; scene.frame_end = 250; scene.frame_set(1)
scene.render.engine = 'BLENDER_EEVEE_NEXT'
scene.render.bake_bias = 0.0
scene.render.bake_samples = 0
scene.cycles.sampling_pattern = 'TABULATED_SOBOL'
scene.eevee.use_volume_custom_range = False
bpy.context.view_layer.update()
